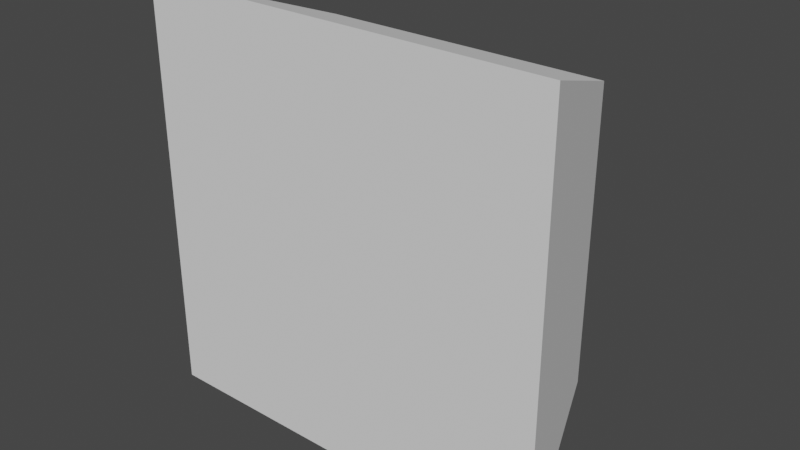 # Source: centerButton.blend  (saved by Blender 3.1.7; exported with 4.5.12 LTS)
import bpy
from mathutils import Matrix  # noqa: F401  (used for matrix-valued properties, if any)

bpy.ops.wm.read_factory_settings(use_empty=True)
scene = bpy.context.scene
scene.name = 'Scene'

# ---- collections
col_collection = bpy.data.collections.new('Collection'); scene.collection.children.link(col_collection)

# ---- world
world_world = bpy.data.worlds.new('World'); scene.world = world_world
world_world.use_nodes = True; world_world.node_tree.nodes.clear()
_N = world_world.node_tree.nodes; _L = world_world.node_tree.links
n0 = _N.new('ShaderNodeOutputWorld'); n0.name = 'World Output'; n0.location = (300, 300)
n1 = _N.new('ShaderNodeBackground'); n1.name = 'Background'; n1.location = (10, 300)
n1.inputs[0].default_value = (0.05088, 0.05088, 0.05088, 1.0)
_L.new(n1.outputs[0], n0.inputs[0])
n0.is_active_output = True
world_world.color = (0.05088, 0.05088, 0.05088)
world_world.use_sun_shadow = False
world_world.sun_shadow_jitter_overblur = 0.0

# ---- meshes
me_cube_001 = bpy.data.meshes.new('Cube.001')
me_cube_001.from_pydata([(-0.6119, -0.3409, 0.6054), (-0.6119, -0.3409, -0.6184), (0.6119, -0.3409, 0.6054), (0.6119, -0.3409, -0.6184), (-0.4119, 0.1686, 0.4054), (-0.4341, 0.153, 0.4276), (-0.4209, 0.1665, 0.4144), (-0.429, 0.1608, 0.4225), (-0.4119, 0.1686, -0.4184), (-0.4341, 0.153, -0.4406), (-0.4209, 0.1665, -0.4274), (-0.429, 0.1608, -0.4356), (0.4119, 0.1686, 0.4054), (0.4341, 0.153, 0.4276), (0.4209, 0.1665, 0.4144), (0.429, 0.1608, 0.4225), (0.4119, 0.1686, -0.4184), (0.4341, 0.153, -0.4406), (0.4209, 0.1665, -0.4274), (0.429, 0.1608, -0.4356)], [], [(16, 8, 4, 12), (3, 17, 13, 2), (0, 5, 9, 1), (1, 3, 2, 0), (1, 9, 17, 3), (4, 8, 10, 6), (6, 10, 11, 7), (7, 11, 9, 5), (8, 16, 18, 10), (10, 18, 19, 11), (11, 19, 17, 9), (16, 12, 14, 18), (18, 14, 15, 19), (19, 15, 13, 17), (12, 4, 6, 14), (14, 6, 7, 15), (15, 7, 5, 13), (2, 13, 5, 0)])
_uv = me_cube_001.uv_layers.new(name='UVMap')
_uv.uv.foreach_set('vector', [0.6298, 0.5048, 0.8702, 0.5048, 0.8702, 0.7452, 0.6298, 0.7452, 0.375, 0.5, 0.6174, 0.5, 0.6174, 0.75, 0.375, 0.75, 0.375, 0.0, 0.6174, 0.0, 0.6174, 0.25, 0.375, 0.25, 0.125, 0.5, 0.375, 0.5, 0.375, 0.75, 0.125, 0.75, 0.375, 0.25, 0.6174, 0.25, 0.6174, 0.5, 0.375, 0.5, 0.8702, 0.7452, 0.8702, 0.5048, 0.8728, 0.5022, 0.8728, 0.7478, 0.8728, 0.7478, 0.8728, 0.5022, 0.875, 0.5, 0.875, 0.75, 0.6215, 0.0004871, 0.6215, 0.2495, 0.6174, 0.25, 0.6174, 0.0, 0.8702, 0.5048, 0.6298, 0.5048, 0.6272, 0.5022, 0.8728, 0.5022, 0.8728, 0.5022, 0.6272, 0.5022, 0.625, 0.5, 0.875, 0.5, 0.6215, 0.2505, 0.6215, 0.4995, 0.6174, 0.5, 0.6174, 0.25, 0.6298, 0.5048, 0.6298, 0.7452, 0.6272, 0.7478, 0.6272, 0.5022, 0.6272, 0.5022, 0.6272, 0.7478, 0.6215, 0.7495, 0.6215, 0.5005, 0.6215, 0.5005, 0.6215, 0.7495, 0.6174, 0.75, 0.6174, 0.5, 0.6298, 0.7452, 0.8702, 0.7452, 0.8728, 0.7478, 0.6272, 0.7478, 0.6272, 0.7478, 0.8728, 0.7478, 0.875, 0.75, 0.625, 0.75, 0.6215, 0.7505, 0.6215, 0.9995, 0.6174, 1.0, 0.6174, 0.75, 0.375, 0.75, 0.6174, 0.75, 0.6174, 1.0, 0.375, 1.0])
me_cube_001.use_remesh_fix_poles = True
me_cube_001.use_remesh_preserve_attributes = False
me_cube_001.update()

# ---- objects
ob_cube = bpy.data.objects.new('Cube', me_cube_001)

# ---- transforms, parenting, visibility, modifiers, constraints
ob_cube.location = (0.0, 0.0, 0.0)

# ---- collection membership
col_collection.objects.link(ob_cube)

# ---- scene / render settings (as saved in the file)
scene.frame_start = 1; scene.frame_end = 250; scene.frame_set(1)
scene.render.engine = 'BLENDER_EEVEE_NEXT'
scene.cycles.sampling_pattern = 'TABULATED_SOBOL'
scene.cycles.use_light_tree = False
scene.view_settings.view_transform = 'Filmic'
bpy.context.view_layer.update()

# ---- added for rendering (the .blend has no active camera and no usable light): camera, sun
cam_auto = bpy.data.cameras.new('AutoCamera')
cam_auto.lens = 50.0
cam_auto.sensor_width = 36.0
cam_auto.clip_end = 1000.0
ob_auto_camera = bpy.data.objects.new('AutoCamera', cam_auto)
scene.collection.objects.link(ob_auto_camera)
ob_auto_camera.location = (1.66923, -2.08923, 1.32887)
ob_auto_camera.rotation_euler = (1.09748, -7.21219e-08, 0.694738)
scene.camera = ob_auto_camera
light_auto_sun = bpy.data.lights.new('AutoSun', 'SUN')
light_auto_sun.energy = 3.0
light_auto_sun.angle = 0.0523599
ob_auto_sun = bpy.data.objects.new('AutoSun', light_auto_sun)
scene.collection.objects.link(ob_auto_sun)
ob_auto_sun.rotation_euler = (0.872665, 0.174533, 0.523599)
bpy.context.view_layer.update()
